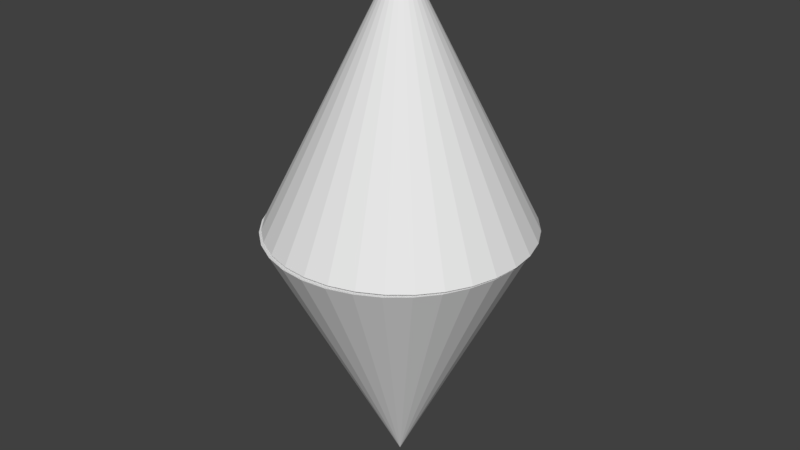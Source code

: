 # Source: untitled.blend  (saved by Blender 2.79.0; exported with 4.5.12 LTS)
import bpy
from mathutils import Matrix  # noqa: F401  (used for matrix-valued properties, if any)

bpy.ops.wm.read_factory_settings(use_empty=True)
scene = bpy.context.scene
scene.name = 'Scene'

# ---- collections
col_collection_1 = bpy.data.collections.new('Collection 1'); scene.collection.children.link(col_collection_1)

# ---- world
world_world = bpy.data.worlds.new('World'); scene.world = world_world
world_world.color = (0.05088, 0.05088, 0.05088)
world_world.use_sun_shadow = False
world_world.sun_shadow_jitter_overblur = 0.0
world_world.cycles.sampling_method = 'MANUAL'

# ---- meshes
me_cone = bpy.data.meshes.new('Cone')
me_cone.from_pydata([(0.0, 1.0, -1.0), (0.1951, 0.9808, -1.0), (0.3827, 0.9239, -1.0), (0.5556, 0.8315, -1.0), (0.7071, 0.7071, -1.0), (0.8315, 0.5556, -1.0), (0.9239, 0.3827, -1.0), (0.9808, 0.1951, -1.0), (1.0, 7.55e-08, -1.0), (0.9808, -0.1951, -1.0), (0.9239, -0.3827, -1.0), (0.8315, -0.5556, -1.0), (0.7071, -0.7071, -1.0), (0.5556, -0.8315, -1.0), (0.3827, -0.9239, -1.0), (0.1951, -0.9808, -1.0), (-3.258e-07, -1.0, -1.0), (-0.1951, -0.9808, -1.0), (-0.3827, -0.9239, -1.0), (-0.5556, -0.8315, -1.0), (-0.7071, -0.7071, -1.0), (-0.8315, -0.5556, -1.0), (-0.9239, -0.3827, -1.0), (0.0, 0.0, 1.0), (-0.9808, -0.1951, -1.0), (-1.0, 9.656e-07, -1.0), (-0.9808, 0.1951, -1.0), (-0.9239, 0.3827, -1.0), (-0.8315, 0.5556, -1.0), (-0.7071, 0.7071, -1.0), (-0.5556, 0.8315, -1.0), (-0.3827, 0.9239, -1.0), (-0.1951, 0.9808, -1.0), (-0.009785, -1.015, -1.019), (0.1853, -0.9953, -1.019), (0.3729, -0.9384, -1.018), (0.5458, -0.846, -1.018), (0.6973, -0.7217, -1.017), (0.8217, -0.5701, -1.016), (0.9141, -0.3973, -1.014), (0.971, -0.2097, -1.013), (0.9902, -0.01458, -1.012), (0.971, 0.1805, -1.01), (0.9141, 0.3681, -1.009), (0.8217, 0.541, -1.008), (0.6973, 0.6925, -1.007), (0.5458, 0.8169, -1.006), (0.3729, 0.9093, -1.005), (0.1853, 0.9662, -1.005), (-0.009785, 0.9854, -1.005), (-0.2049, 0.9662, -1.005), (-0.3925, 0.9093, -1.005), (-0.5654, 0.8169, -1.006), (-0.7169, 0.6925, -1.007), (-0.8413, 0.541, -1.008), (-0.9337, 0.3681, -1.009), (-0.009785, -0.0006218, -3.012), (-0.9906, 0.1805, -1.01), (-1.01, -0.01458, -1.012), (-0.9906, -0.2097, -1.013), (-0.9337, -0.3973, -1.014), (-0.8413, -0.5701, -1.016), (-0.7169, -0.7217, -1.017), (-0.5654, -0.846, -1.018), (-0.3925, -0.9384, -1.018), (-0.2049, -0.9953, -1.019)], [], [(0, 23, 1), (1, 23, 2), (2, 23, 3), (3, 23, 4), (4, 23, 5), (5, 23, 6), (6, 23, 7), (7, 23, 8), (8, 23, 9), (9, 23, 10), (10, 23, 11), (11, 23, 12), (12, 23, 13), (13, 23, 14), (14, 23, 15), (15, 23, 16), (16, 23, 17), (17, 23, 18), (18, 23, 19), (19, 23, 20), (20, 23, 21), (21, 23, 22), (22, 23, 24), (24, 23, 25), (25, 23, 26), (26, 23, 27), (27, 23, 28), (28, 23, 29), (29, 23, 30), (30, 23, 31), (31, 23, 32), (32, 23, 0), (0, 1, 2, 3, 4, 5, 6, 7, 8, 9, 10, 11, 12, 13, 14, 15, 16, 17, 18, 19, 20, 21, 22, 24, 25, 26, 27, 28, 29, 30, 31, 32), (33, 56, 34), (34, 56, 35), (35, 56, 36), (36, 56, 37), (37, 56, 38), (38, 56, 39), (39, 56, 40), (40, 56, 41), (41, 56, 42), (42, 56, 43), (43, 56, 44), (44, 56, 45), (45, 56, 46), (46, 56, 47), (47, 56, 48), (48, 56, 49), (49, 56, 50), (50, 56, 51), (51, 56, 52), (52, 56, 53), (53, 56, 54), (54, 56, 55), (55, 56, 57), (57, 56, 58), (58, 56, 59), (59, 56, 60), (60, 56, 61), (61, 56, 62), (62, 56, 63), (63, 56, 64), (64, 56, 65), (65, 56, 33), (33, 34, 35, 36, 37, 38, 39, 40, 41, 42, 43, 44, 45, 46, 47, 48, 49, 50, 51, 52, 53, 54, 55, 57, 58, 59, 60, 61, 62, 63, 64, 65)])
me_cone.use_remesh_preserve_volume = False
me_cone.use_remesh_preserve_attributes = False
me_cone.use_mirror_vertex_groups = False
me_cone.update()

# ---- objects
ob_cone = bpy.data.objects.new('Cone', me_cone)

# ---- transforms, parenting, visibility, modifiers, constraints
ob_cone.location = (0.3573, -1.392, 4.062)
ob_cone.lineart.crease_threshold = 0.0

# ---- collection membership
col_collection_1.objects.link(ob_cone)

# ---- scene / render settings (as saved in the file)
scene.frame_start = 1; scene.frame_end = 250; scene.frame_set(1)
scene.render.engine = 'BLENDER_EEVEE_NEXT'
scene.render.resolution_percentage = 50
scene.render.dither_intensity = 0.0
scene.cycles.use_denoising = False
scene.cycles.samples = 128
scene.cycles.sampling_pattern = 'TABULATED_SOBOL'
scene.cycles.use_adaptive_sampling = False
scene.cycles.use_light_tree = False
scene.cycles.blur_glossy = 0.0
scene.cycles.sample_clamp_indirect = 0.0
scene.view_settings.view_transform = 'Standard'
bpy.context.view_layer.update()

# ---- added for rendering (the .blend has no active camera and no usable light): camera, sun
cam_auto = bpy.data.cameras.new('AutoCamera')
cam_auto.lens = 50.0
cam_auto.sensor_width = 36.0
cam_auto.clip_end = 1000.0
ob_auto_camera = bpy.data.objects.new('AutoCamera', cam_auto)
scene.collection.objects.link(ob_auto_camera)
ob_auto_camera.location = (4.90316, -6.85995, 6.69627)
ob_auto_camera.rotation_euler = (1.09748, -7.21219e-08, 0.694738)
scene.camera = ob_auto_camera
light_auto_sun = bpy.data.lights.new('AutoSun', 'SUN')
light_auto_sun.energy = 3.0
light_auto_sun.angle = 0.0523599
ob_auto_sun = bpy.data.objects.new('AutoSun', light_auto_sun)
scene.collection.objects.link(ob_auto_sun)
ob_auto_sun.rotation_euler = (0.872665, 0.174533, 0.523599)
bpy.context.view_layer.update()
